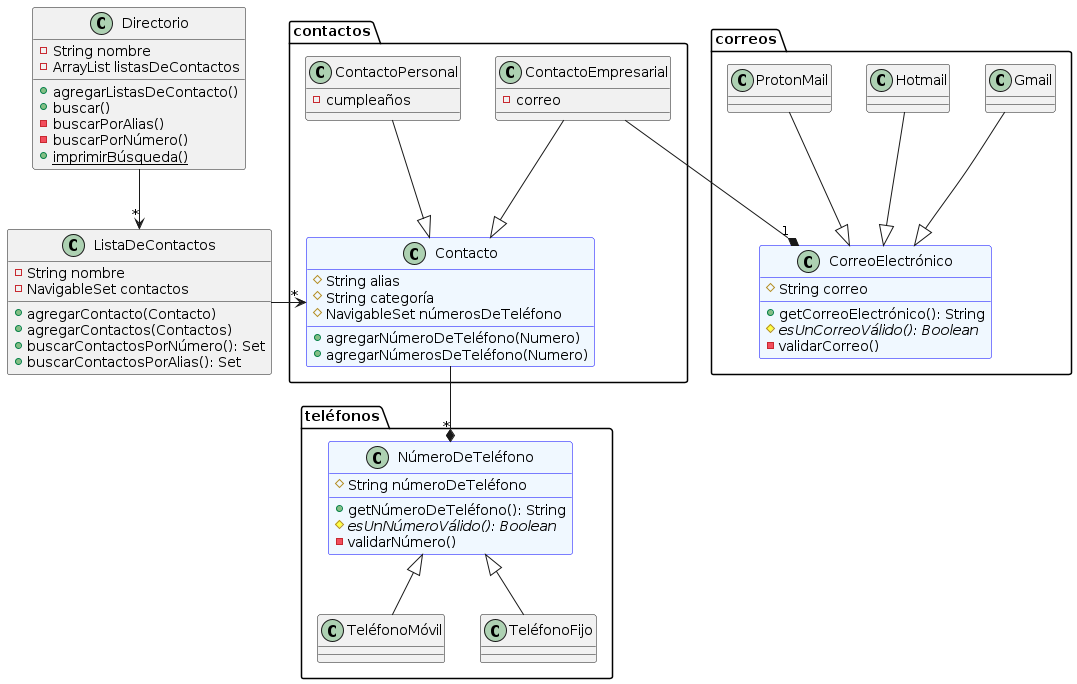

The diagram above was rendered by PlantUML. Its source (embedded in the PNG):
@startuml ListaDeContactos

class ListaDeContactos {
    - String nombre
    - NavigableSet contactos
    + agregarContacto(Contacto)
    + agregarContactos(Contactos)
    + buscarContactosPorNúmero(): Set
    + buscarContactosPorAlias(): Set
}
class Directorio {
    - String nombre
    - ArrayList listasDeContactos
    + agregarListasDeContacto()
    + buscar()
    - buscarPorAlias()
    - buscarPorNúmero()
    {static} + imprimirBúsqueda()
}

package teléfonos {
    class NúmeroDeTeléfono #AliceBlue ##[bold]Blue {
        # String númeroDeTeléfono
        + getNúmeroDeTeléfono(): String
        {abstract} # esUnNúmeroVálido(): Boolean
        - validarNúmero()
    }
    class TeléfonoMóvil {

    }
    class TeléfonoFijo {

    }
    TeléfonoMóvil -up-|> NúmeroDeTeléfono
    TeléfonoFijo -up-|> NúmeroDeTeléfono
}

package correos {
    class CorreoElectrónico #AliceBlue ##[bold]Blue {
        # String correo
        + getCorreoElectrónico(): String
        {abstract} # esUnCorreoVálido(): Boolean
        - validarCorreo()
    }
    class Gmail {

    }
    class Hotmail {

    }
    class ProtonMail {

    }
    Gmail --|> CorreoElectrónico
    Hotmail --|> CorreoElectrónico
    ProtonMail --|> CorreoElectrónico
}

package contactos {
    class Contacto #AliceBlue ##[bold]Blue {
        # String alias
        # String categoría
        # NavigableSet númerosDeTeléfono
        + agregarNúmeroDeTeléfono(Numero)
        + agregarNúmerosDeTeléfono(Numero)
    }
    class ContactoEmpresarial {
        - correo
    }
    class ContactoPersonal {
        - cumpleaños
    }
    ContactoEmpresarial --|> Contacto
    ContactoPersonal --|> Contacto
}

Directorio --> "*" ListaDeContactos
ListaDeContactos -right-> "*" Contacto
Contacto --* "*" NúmeroDeTeléfono
ContactoEmpresarial --* "1" CorreoElectrónico

@enduml